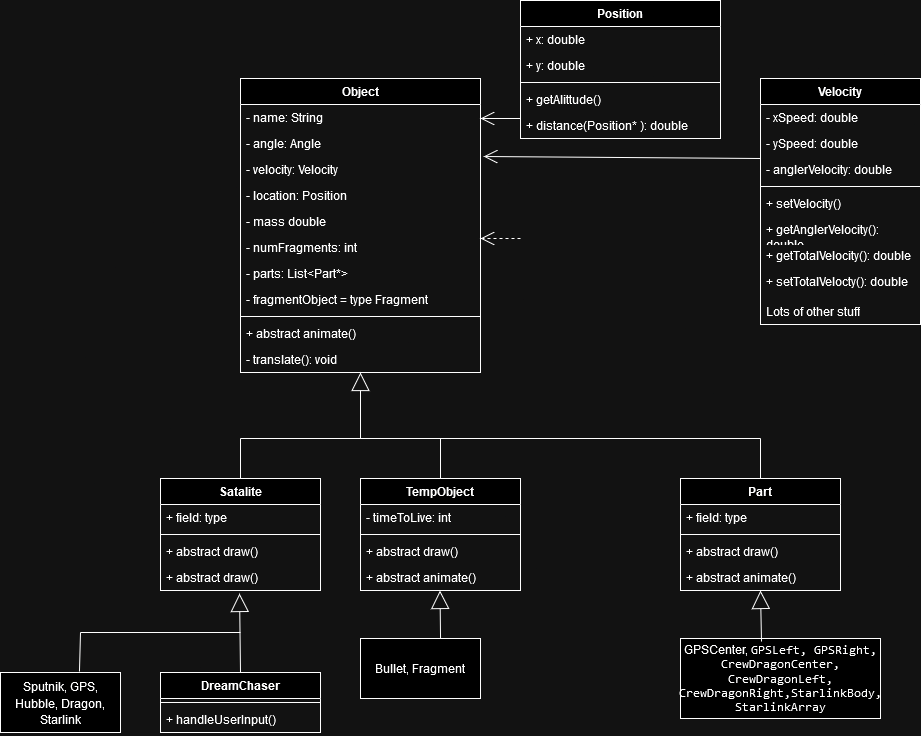

The diagram above was exported from draw.io. Its source (the exported page's mxGraphModel, read from the mxfile embedded in the PNG):
<mxGraphModel dx="2140" dy="626" grid="1" gridSize="10" guides="1" tooltips="1" connect="1" arrows="1" fold="1" page="1" pageScale="1" pageWidth="850" pageHeight="1100" math="0" shadow="0">
  <root>
    <mxCell id="0" />
    <mxCell id="1" parent="0" />
    <mxCell id="dltjfZeLwadFpsdkmaOR-1" value="Object" style="swimlane;fontStyle=1;align=center;verticalAlign=top;childLayout=stackLayout;horizontal=1;startSize=26;horizontalStack=0;resizeParent=1;resizeParentMax=0;resizeLast=0;collapsible=1;marginBottom=0;whiteSpace=wrap;html=1;" vertex="1" parent="1">
      <mxGeometry x="120" y="160" width="240" height="294" as="geometry" />
    </mxCell>
    <mxCell id="dltjfZeLwadFpsdkmaOR-46" value="- name: String" style="text;strokeColor=none;fillColor=none;align=left;verticalAlign=top;spacingLeft=4;spacingRight=4;overflow=hidden;rotatable=0;points=[[0,0.5],[1,0.5]];portConstraint=eastwest;whiteSpace=wrap;html=1;" vertex="1" parent="dltjfZeLwadFpsdkmaOR-1">
      <mxGeometry y="26" width="240" height="26" as="geometry" />
    </mxCell>
    <mxCell id="dltjfZeLwadFpsdkmaOR-2" value="- angle: Angle" style="text;strokeColor=none;fillColor=none;align=left;verticalAlign=top;spacingLeft=4;spacingRight=4;overflow=hidden;rotatable=0;points=[[0,0.5],[1,0.5]];portConstraint=eastwest;whiteSpace=wrap;html=1;" vertex="1" parent="dltjfZeLwadFpsdkmaOR-1">
      <mxGeometry y="52" width="240" height="26" as="geometry" />
    </mxCell>
    <mxCell id="dltjfZeLwadFpsdkmaOR-5" value="- velocity: Velocity" style="text;strokeColor=none;fillColor=none;align=left;verticalAlign=top;spacingLeft=4;spacingRight=4;overflow=hidden;rotatable=0;points=[[0,0.5],[1,0.5]];portConstraint=eastwest;whiteSpace=wrap;html=1;" vertex="1" parent="dltjfZeLwadFpsdkmaOR-1">
      <mxGeometry y="78" width="240" height="26" as="geometry" />
    </mxCell>
    <mxCell id="dltjfZeLwadFpsdkmaOR-21" value="- location: Position" style="text;strokeColor=none;fillColor=none;align=left;verticalAlign=top;spacingLeft=4;spacingRight=4;overflow=hidden;rotatable=0;points=[[0,0.5],[1,0.5]];portConstraint=eastwest;whiteSpace=wrap;html=1;" vertex="1" parent="dltjfZeLwadFpsdkmaOR-1">
      <mxGeometry y="104" width="240" height="26" as="geometry" />
    </mxCell>
    <mxCell id="dltjfZeLwadFpsdkmaOR-10" value="- mass double" style="text;strokeColor=none;fillColor=none;align=left;verticalAlign=top;spacingLeft=4;spacingRight=4;overflow=hidden;rotatable=0;points=[[0,0.5],[1,0.5]];portConstraint=eastwest;whiteSpace=wrap;html=1;" vertex="1" parent="dltjfZeLwadFpsdkmaOR-1">
      <mxGeometry y="130" width="240" height="26" as="geometry" />
    </mxCell>
    <mxCell id="dltjfZeLwadFpsdkmaOR-28" value="- numFragments: int" style="text;strokeColor=none;fillColor=none;align=left;verticalAlign=top;spacingLeft=4;spacingRight=4;overflow=hidden;rotatable=0;points=[[0,0.5],[1,0.5]];portConstraint=eastwest;whiteSpace=wrap;html=1;" vertex="1" parent="dltjfZeLwadFpsdkmaOR-1">
      <mxGeometry y="156" width="240" height="26" as="geometry" />
    </mxCell>
    <mxCell id="dltjfZeLwadFpsdkmaOR-29" value="- parts: List&amp;lt;Part*&amp;gt;" style="text;strokeColor=none;fillColor=none;align=left;verticalAlign=top;spacingLeft=4;spacingRight=4;overflow=hidden;rotatable=0;points=[[0,0.5],[1,0.5]];portConstraint=eastwest;whiteSpace=wrap;html=1;" vertex="1" parent="dltjfZeLwadFpsdkmaOR-1">
      <mxGeometry y="182" width="240" height="26" as="geometry" />
    </mxCell>
    <mxCell id="dltjfZeLwadFpsdkmaOR-30" value="- fragmentObject = type Fragment" style="text;strokeColor=none;fillColor=none;align=left;verticalAlign=top;spacingLeft=4;spacingRight=4;overflow=hidden;rotatable=0;points=[[0,0.5],[1,0.5]];portConstraint=eastwest;whiteSpace=wrap;html=1;" vertex="1" parent="dltjfZeLwadFpsdkmaOR-1">
      <mxGeometry y="208" width="240" height="26" as="geometry" />
    </mxCell>
    <mxCell id="dltjfZeLwadFpsdkmaOR-3" value="" style="line;strokeWidth=1;fillColor=none;align=left;verticalAlign=middle;spacingTop=-1;spacingLeft=3;spacingRight=3;rotatable=0;labelPosition=right;points=[];portConstraint=eastwest;strokeColor=inherit;" vertex="1" parent="dltjfZeLwadFpsdkmaOR-1">
      <mxGeometry y="234" width="240" height="8" as="geometry" />
    </mxCell>
    <mxCell id="dltjfZeLwadFpsdkmaOR-4" value="+ abstract animate()" style="text;strokeColor=none;fillColor=none;align=left;verticalAlign=top;spacingLeft=4;spacingRight=4;overflow=hidden;rotatable=0;points=[[0,0.5],[1,0.5]];portConstraint=eastwest;whiteSpace=wrap;html=1;" vertex="1" parent="dltjfZeLwadFpsdkmaOR-1">
      <mxGeometry y="242" width="240" height="26" as="geometry" />
    </mxCell>
    <mxCell id="dltjfZeLwadFpsdkmaOR-71" value="- translate(): void" style="text;strokeColor=none;fillColor=none;align=left;verticalAlign=top;spacingLeft=4;spacingRight=4;overflow=hidden;rotatable=0;points=[[0,0.5],[1,0.5]];portConstraint=eastwest;whiteSpace=wrap;html=1;" vertex="1" parent="dltjfZeLwadFpsdkmaOR-1">
      <mxGeometry y="268" width="240" height="26" as="geometry" />
    </mxCell>
    <mxCell id="dltjfZeLwadFpsdkmaOR-11" value="Velocity" style="swimlane;fontStyle=1;align=center;verticalAlign=top;childLayout=stackLayout;horizontal=1;startSize=26;horizontalStack=0;resizeParent=1;resizeParentMax=0;resizeLast=0;collapsible=1;marginBottom=0;whiteSpace=wrap;html=1;" vertex="1" parent="1">
      <mxGeometry x="640" y="160" width="160" height="246" as="geometry" />
    </mxCell>
    <mxCell id="dltjfZeLwadFpsdkmaOR-12" value="- xSpeed: double" style="text;strokeColor=none;fillColor=none;align=left;verticalAlign=top;spacingLeft=4;spacingRight=4;overflow=hidden;rotatable=0;points=[[0,0.5],[1,0.5]];portConstraint=eastwest;whiteSpace=wrap;html=1;" vertex="1" parent="dltjfZeLwadFpsdkmaOR-11">
      <mxGeometry y="26" width="160" height="26" as="geometry" />
    </mxCell>
    <mxCell id="dltjfZeLwadFpsdkmaOR-15" value="- ySpeed: double" style="text;strokeColor=none;fillColor=none;align=left;verticalAlign=top;spacingLeft=4;spacingRight=4;overflow=hidden;rotatable=0;points=[[0,0.5],[1,0.5]];portConstraint=eastwest;whiteSpace=wrap;html=1;" vertex="1" parent="dltjfZeLwadFpsdkmaOR-11">
      <mxGeometry y="52" width="160" height="26" as="geometry" />
    </mxCell>
    <mxCell id="dltjfZeLwadFpsdkmaOR-16" value="- anglerVelocity: double" style="text;strokeColor=none;fillColor=none;align=left;verticalAlign=top;spacingLeft=4;spacingRight=4;overflow=hidden;rotatable=0;points=[[0,0.5],[1,0.5]];portConstraint=eastwest;whiteSpace=wrap;html=1;" vertex="1" parent="dltjfZeLwadFpsdkmaOR-11">
      <mxGeometry y="78" width="160" height="26" as="geometry" />
    </mxCell>
    <mxCell id="dltjfZeLwadFpsdkmaOR-13" value="" style="line;strokeWidth=1;fillColor=none;align=left;verticalAlign=middle;spacingTop=-1;spacingLeft=3;spacingRight=3;rotatable=0;labelPosition=right;points=[];portConstraint=eastwest;strokeColor=inherit;" vertex="1" parent="dltjfZeLwadFpsdkmaOR-11">
      <mxGeometry y="104" width="160" height="8" as="geometry" />
    </mxCell>
    <mxCell id="dltjfZeLwadFpsdkmaOR-14" value="+ setVelocity()" style="text;strokeColor=none;fillColor=none;align=left;verticalAlign=top;spacingLeft=4;spacingRight=4;overflow=hidden;rotatable=0;points=[[0,0.5],[1,0.5]];portConstraint=eastwest;whiteSpace=wrap;html=1;" vertex="1" parent="dltjfZeLwadFpsdkmaOR-11">
      <mxGeometry y="112" width="160" height="26" as="geometry" />
    </mxCell>
    <mxCell id="dltjfZeLwadFpsdkmaOR-17" value="+ getAnglerVelocity(): double" style="text;strokeColor=none;fillColor=none;align=left;verticalAlign=top;spacingLeft=4;spacingRight=4;overflow=hidden;rotatable=0;points=[[0,0.5],[1,0.5]];portConstraint=eastwest;whiteSpace=wrap;html=1;" vertex="1" parent="dltjfZeLwadFpsdkmaOR-11">
      <mxGeometry y="138" width="160" height="26" as="geometry" />
    </mxCell>
    <mxCell id="dltjfZeLwadFpsdkmaOR-18" value="+ getTotalVelocity(): double" style="text;strokeColor=none;fillColor=none;align=left;verticalAlign=top;spacingLeft=4;spacingRight=4;overflow=hidden;rotatable=0;points=[[0,0.5],[1,0.5]];portConstraint=eastwest;whiteSpace=wrap;html=1;" vertex="1" parent="dltjfZeLwadFpsdkmaOR-11">
      <mxGeometry y="164" width="160" height="26" as="geometry" />
    </mxCell>
    <mxCell id="dltjfZeLwadFpsdkmaOR-19" value="+ setTotalVelocty(): double" style="text;strokeColor=none;fillColor=none;align=left;verticalAlign=top;spacingLeft=4;spacingRight=4;overflow=hidden;rotatable=0;points=[[0,0.5],[1,0.5]];portConstraint=eastwest;whiteSpace=wrap;html=1;" vertex="1" parent="dltjfZeLwadFpsdkmaOR-11">
      <mxGeometry y="190" width="160" height="30" as="geometry" />
    </mxCell>
    <mxCell id="dltjfZeLwadFpsdkmaOR-20" value="Lots of other stuff" style="text;strokeColor=none;fillColor=none;align=left;verticalAlign=top;spacingLeft=4;spacingRight=4;overflow=hidden;rotatable=0;points=[[0,0.5],[1,0.5]];portConstraint=eastwest;whiteSpace=wrap;html=1;" vertex="1" parent="dltjfZeLwadFpsdkmaOR-11">
      <mxGeometry y="220" width="160" height="26" as="geometry" />
    </mxCell>
    <mxCell id="dltjfZeLwadFpsdkmaOR-22" value="Position" style="swimlane;fontStyle=1;align=center;verticalAlign=top;childLayout=stackLayout;horizontal=1;startSize=26;horizontalStack=0;resizeParent=1;resizeParentMax=0;resizeLast=0;collapsible=1;marginBottom=0;whiteSpace=wrap;html=1;" vertex="1" parent="1">
      <mxGeometry x="400" y="82" width="200" height="138" as="geometry" />
    </mxCell>
    <mxCell id="dltjfZeLwadFpsdkmaOR-23" value="+ x: double" style="text;strokeColor=none;fillColor=none;align=left;verticalAlign=top;spacingLeft=4;spacingRight=4;overflow=hidden;rotatable=0;points=[[0,0.5],[1,0.5]];portConstraint=eastwest;whiteSpace=wrap;html=1;" vertex="1" parent="dltjfZeLwadFpsdkmaOR-22">
      <mxGeometry y="26" width="200" height="26" as="geometry" />
    </mxCell>
    <mxCell id="dltjfZeLwadFpsdkmaOR-26" value="+ y: double" style="text;strokeColor=none;fillColor=none;align=left;verticalAlign=top;spacingLeft=4;spacingRight=4;overflow=hidden;rotatable=0;points=[[0,0.5],[1,0.5]];portConstraint=eastwest;whiteSpace=wrap;html=1;" vertex="1" parent="dltjfZeLwadFpsdkmaOR-22">
      <mxGeometry y="52" width="200" height="26" as="geometry" />
    </mxCell>
    <mxCell id="dltjfZeLwadFpsdkmaOR-24" value="" style="line;strokeWidth=1;fillColor=none;align=left;verticalAlign=middle;spacingTop=-1;spacingLeft=3;spacingRight=3;rotatable=0;labelPosition=right;points=[];portConstraint=eastwest;strokeColor=inherit;" vertex="1" parent="dltjfZeLwadFpsdkmaOR-22">
      <mxGeometry y="78" width="200" height="8" as="geometry" />
    </mxCell>
    <mxCell id="dltjfZeLwadFpsdkmaOR-25" value="+ getAlittude()" style="text;strokeColor=none;fillColor=none;align=left;verticalAlign=top;spacingLeft=4;spacingRight=4;overflow=hidden;rotatable=0;points=[[0,0.5],[1,0.5]];portConstraint=eastwest;whiteSpace=wrap;html=1;" vertex="1" parent="dltjfZeLwadFpsdkmaOR-22">
      <mxGeometry y="86" width="200" height="26" as="geometry" />
    </mxCell>
    <mxCell id="dltjfZeLwadFpsdkmaOR-27" value="+ distance(Position* ): double" style="text;strokeColor=none;fillColor=none;align=left;verticalAlign=top;spacingLeft=4;spacingRight=4;overflow=hidden;rotatable=0;points=[[0,0.5],[1,0.5]];portConstraint=eastwest;whiteSpace=wrap;html=1;" vertex="1" parent="dltjfZeLwadFpsdkmaOR-22">
      <mxGeometry y="112" width="200" height="26" as="geometry" />
    </mxCell>
    <mxCell id="dltjfZeLwadFpsdkmaOR-35" value="Satalite" style="swimlane;fontStyle=1;align=center;verticalAlign=top;childLayout=stackLayout;horizontal=1;startSize=26;horizontalStack=0;resizeParent=1;resizeParentMax=0;resizeLast=0;collapsible=1;marginBottom=0;whiteSpace=wrap;html=1;" vertex="1" parent="1">
      <mxGeometry x="40" y="560" width="160" height="112" as="geometry" />
    </mxCell>
    <mxCell id="dltjfZeLwadFpsdkmaOR-36" value="+ field: type" style="text;strokeColor=none;fillColor=none;align=left;verticalAlign=top;spacingLeft=4;spacingRight=4;overflow=hidden;rotatable=0;points=[[0,0.5],[1,0.5]];portConstraint=eastwest;whiteSpace=wrap;html=1;" vertex="1" parent="dltjfZeLwadFpsdkmaOR-35">
      <mxGeometry y="26" width="160" height="26" as="geometry" />
    </mxCell>
    <mxCell id="dltjfZeLwadFpsdkmaOR-37" value="" style="line;strokeWidth=1;fillColor=none;align=left;verticalAlign=middle;spacingTop=-1;spacingLeft=3;spacingRight=3;rotatable=0;labelPosition=right;points=[];portConstraint=eastwest;strokeColor=inherit;" vertex="1" parent="dltjfZeLwadFpsdkmaOR-35">
      <mxGeometry y="52" width="160" height="8" as="geometry" />
    </mxCell>
    <mxCell id="dltjfZeLwadFpsdkmaOR-38" value="+ abstract draw()" style="text;strokeColor=none;fillColor=none;align=left;verticalAlign=top;spacingLeft=4;spacingRight=4;overflow=hidden;rotatable=0;points=[[0,0.5],[1,0.5]];portConstraint=eastwest;whiteSpace=wrap;html=1;" vertex="1" parent="dltjfZeLwadFpsdkmaOR-35">
      <mxGeometry y="60" width="160" height="26" as="geometry" />
    </mxCell>
    <mxCell id="dltjfZeLwadFpsdkmaOR-43" value="+ abstract draw()" style="text;strokeColor=none;fillColor=none;align=left;verticalAlign=top;spacingLeft=4;spacingRight=4;overflow=hidden;rotatable=0;points=[[0,0.5],[1,0.5]];portConstraint=eastwest;whiteSpace=wrap;html=1;" vertex="1" parent="dltjfZeLwadFpsdkmaOR-35">
      <mxGeometry y="86" width="160" height="26" as="geometry" />
    </mxCell>
    <mxCell id="dltjfZeLwadFpsdkmaOR-39" value="Part" style="swimlane;fontStyle=1;align=center;verticalAlign=top;childLayout=stackLayout;horizontal=1;startSize=26;horizontalStack=0;resizeParent=1;resizeParentMax=0;resizeLast=0;collapsible=1;marginBottom=0;whiteSpace=wrap;html=1;" vertex="1" parent="1">
      <mxGeometry x="560" y="560" width="160" height="112" as="geometry" />
    </mxCell>
    <mxCell id="dltjfZeLwadFpsdkmaOR-40" value="+ field: type" style="text;strokeColor=none;fillColor=none;align=left;verticalAlign=top;spacingLeft=4;spacingRight=4;overflow=hidden;rotatable=0;points=[[0,0.5],[1,0.5]];portConstraint=eastwest;whiteSpace=wrap;html=1;" vertex="1" parent="dltjfZeLwadFpsdkmaOR-39">
      <mxGeometry y="26" width="160" height="26" as="geometry" />
    </mxCell>
    <mxCell id="dltjfZeLwadFpsdkmaOR-41" value="" style="line;strokeWidth=1;fillColor=none;align=left;verticalAlign=middle;spacingTop=-1;spacingLeft=3;spacingRight=3;rotatable=0;labelPosition=right;points=[];portConstraint=eastwest;strokeColor=inherit;" vertex="1" parent="dltjfZeLwadFpsdkmaOR-39">
      <mxGeometry y="52" width="160" height="8" as="geometry" />
    </mxCell>
    <mxCell id="dltjfZeLwadFpsdkmaOR-42" value="+ abstract draw()" style="text;strokeColor=none;fillColor=none;align=left;verticalAlign=top;spacingLeft=4;spacingRight=4;overflow=hidden;rotatable=0;points=[[0,0.5],[1,0.5]];portConstraint=eastwest;whiteSpace=wrap;html=1;" vertex="1" parent="dltjfZeLwadFpsdkmaOR-39">
      <mxGeometry y="60" width="160" height="26" as="geometry" />
    </mxCell>
    <mxCell id="dltjfZeLwadFpsdkmaOR-73" value="+ abstract animate()" style="text;strokeColor=none;fillColor=none;align=left;verticalAlign=top;spacingLeft=4;spacingRight=4;overflow=hidden;rotatable=0;points=[[0,0.5],[1,0.5]];portConstraint=eastwest;whiteSpace=wrap;html=1;" vertex="1" parent="dltjfZeLwadFpsdkmaOR-39">
      <mxGeometry y="86" width="160" height="26" as="geometry" />
    </mxCell>
    <mxCell id="dltjfZeLwadFpsdkmaOR-47" value="" style="endArrow=open;endSize=12;dashed=1;html=1;rounded=0;" edge="1" parent="1">
      <mxGeometry width="160" relative="1" as="geometry">
        <mxPoint x="400" y="320" as="sourcePoint" />
        <mxPoint x="360" y="320" as="targetPoint" />
      </mxGeometry>
    </mxCell>
    <mxCell id="dltjfZeLwadFpsdkmaOR-48" value="" style="endArrow=open;endFill=1;endSize=12;html=1;rounded=0;" edge="1" parent="1">
      <mxGeometry width="160" relative="1" as="geometry">
        <mxPoint x="400" y="200" as="sourcePoint" />
        <mxPoint x="360" y="200" as="targetPoint" />
      </mxGeometry>
    </mxCell>
    <mxCell id="dltjfZeLwadFpsdkmaOR-50" value="" style="endArrow=open;endFill=1;endSize=12;html=1;rounded=0;entryX=1.013;entryY=0;entryDx=0;entryDy=0;entryPerimeter=0;" edge="1" parent="1" target="dltjfZeLwadFpsdkmaOR-5">
      <mxGeometry width="160" relative="1" as="geometry">
        <mxPoint x="640" y="240" as="sourcePoint" />
        <mxPoint x="370" y="240" as="targetPoint" />
      </mxGeometry>
    </mxCell>
    <mxCell id="dltjfZeLwadFpsdkmaOR-52" value="" style="endArrow=block;endSize=16;endFill=0;html=1;rounded=0;entryX=0.5;entryY=1;entryDx=0;entryDy=0;" edge="1" parent="1" target="dltjfZeLwadFpsdkmaOR-1">
      <mxGeometry width="160" relative="1" as="geometry">
        <mxPoint x="240" y="520" as="sourcePoint" />
        <mxPoint x="540" y="530" as="targetPoint" />
      </mxGeometry>
    </mxCell>
    <mxCell id="dltjfZeLwadFpsdkmaOR-53" value="" style="endArrow=none;html=1;rounded=0;exitX=0.5;exitY=0;exitDx=0;exitDy=0;" edge="1" parent="1" source="dltjfZeLwadFpsdkmaOR-39">
      <mxGeometry width="50" height="50" relative="1" as="geometry">
        <mxPoint x="560" y="550" as="sourcePoint" />
        <mxPoint x="640" y="520" as="targetPoint" />
      </mxGeometry>
    </mxCell>
    <mxCell id="dltjfZeLwadFpsdkmaOR-54" value="" style="endArrow=none;html=1;rounded=0;" edge="1" parent="1">
      <mxGeometry width="50" height="50" relative="1" as="geometry">
        <mxPoint x="320" y="560" as="sourcePoint" />
        <mxPoint x="320" y="520" as="targetPoint" />
      </mxGeometry>
    </mxCell>
    <mxCell id="dltjfZeLwadFpsdkmaOR-55" value="" style="endArrow=none;html=1;rounded=0;entryX=0.5;entryY=0;entryDx=0;entryDy=0;" edge="1" parent="1" target="dltjfZeLwadFpsdkmaOR-35">
      <mxGeometry width="50" height="50" relative="1" as="geometry">
        <mxPoint x="120" y="520" as="sourcePoint" />
        <mxPoint x="540" y="540" as="targetPoint" />
      </mxGeometry>
    </mxCell>
    <mxCell id="dltjfZeLwadFpsdkmaOR-56" value="" style="endArrow=none;html=1;rounded=0;" edge="1" parent="1">
      <mxGeometry width="50" height="50" relative="1" as="geometry">
        <mxPoint x="120" y="520" as="sourcePoint" />
        <mxPoint x="640" y="520" as="targetPoint" />
      </mxGeometry>
    </mxCell>
    <mxCell id="dltjfZeLwadFpsdkmaOR-57" value="&lt;h3&gt;&lt;font style=&quot;font-size: 12px;&quot;&gt;&lt;span style=&quot;font-weight: normal;&quot;&gt;Sputnik, &lt;/span&gt;&lt;span style=&quot;font-weight: normal;&quot;&gt;GPS, &lt;/span&gt;&lt;span style=&quot;font-weight: normal;&quot;&gt;Hubble, &lt;/span&gt;&lt;span style=&quot;font-weight: normal;&quot;&gt;Dragon, &lt;/span&gt;&lt;span style=&quot;font-weight: normal;&quot;&gt;Starlink&lt;/span&gt;&lt;/font&gt;&lt;/h3&gt;" style="rounded=0;whiteSpace=wrap;html=1;" vertex="1" parent="1">
      <mxGeometry x="-120" y="754" width="120" height="60" as="geometry" />
    </mxCell>
    <mxCell id="dltjfZeLwadFpsdkmaOR-59" value="DreamChaser" style="swimlane;fontStyle=1;align=center;verticalAlign=top;childLayout=stackLayout;horizontal=1;startSize=26;horizontalStack=0;resizeParent=1;resizeParentMax=0;resizeLast=0;collapsible=1;marginBottom=0;whiteSpace=wrap;html=1;" vertex="1" parent="1">
      <mxGeometry x="40" y="754" width="160" height="60" as="geometry" />
    </mxCell>
    <mxCell id="dltjfZeLwadFpsdkmaOR-61" value="" style="line;strokeWidth=1;fillColor=none;align=left;verticalAlign=middle;spacingTop=-1;spacingLeft=3;spacingRight=3;rotatable=0;labelPosition=right;points=[];portConstraint=eastwest;strokeColor=inherit;" vertex="1" parent="dltjfZeLwadFpsdkmaOR-59">
      <mxGeometry y="26" width="160" height="8" as="geometry" />
    </mxCell>
    <mxCell id="dltjfZeLwadFpsdkmaOR-62" value="+ handleUserInput()" style="text;strokeColor=none;fillColor=none;align=left;verticalAlign=top;spacingLeft=4;spacingRight=4;overflow=hidden;rotatable=0;points=[[0,0.5],[1,0.5]];portConstraint=eastwest;whiteSpace=wrap;html=1;" vertex="1" parent="dltjfZeLwadFpsdkmaOR-59">
      <mxGeometry y="34" width="160" height="26" as="geometry" />
    </mxCell>
    <mxCell id="dltjfZeLwadFpsdkmaOR-63" value="&lt;div&gt;GPSCenter, &lt;code&gt;GPSLeft, &lt;/code&gt;&lt;code&gt;GPSRight, &lt;/code&gt;&lt;code&gt;CrewDragonCenter, &lt;/code&gt;&lt;code&gt;CrewDragonLeft, &lt;/code&gt;&lt;code&gt;CrewDragonRight,&lt;/code&gt;&lt;code&gt;StarlinkBody, &lt;/code&gt;&lt;code&gt;StarlinkArray&lt;/code&gt;&lt;/div&gt;" style="html=1;whiteSpace=wrap;" vertex="1" parent="1">
      <mxGeometry x="560" y="720" width="200" height="80" as="geometry" />
    </mxCell>
    <mxCell id="dltjfZeLwadFpsdkmaOR-64" value="" style="endArrow=block;endSize=16;endFill=0;html=1;rounded=0;entryX=0.494;entryY=1.115;entryDx=0;entryDy=0;exitX=0.5;exitY=0;exitDx=0;exitDy=0;entryPerimeter=0;" edge="1" parent="1" source="dltjfZeLwadFpsdkmaOR-59" target="dltjfZeLwadFpsdkmaOR-43">
      <mxGeometry width="160" relative="1" as="geometry">
        <mxPoint x="-20" y="714" as="sourcePoint" />
        <mxPoint x="120" y="706" as="targetPoint" />
      </mxGeometry>
    </mxCell>
    <mxCell id="dltjfZeLwadFpsdkmaOR-65" value="" style="endArrow=block;endSize=16;endFill=0;html=1;rounded=0;entryX=0.5;entryY=1;entryDx=0;entryDy=0;exitX=0.405;exitY=0.038;exitDx=0;exitDy=0;exitPerimeter=0;" edge="1" parent="1" source="dltjfZeLwadFpsdkmaOR-63" target="dltjfZeLwadFpsdkmaOR-39">
      <mxGeometry width="160" relative="1" as="geometry">
        <mxPoint x="660" y="700" as="sourcePoint" />
        <mxPoint x="670" y="670" as="targetPoint" />
      </mxGeometry>
    </mxCell>
    <mxCell id="dltjfZeLwadFpsdkmaOR-66" value="" style="endArrow=none;html=1;rounded=0;" edge="1" parent="1">
      <mxGeometry width="50" height="50" relative="1" as="geometry">
        <mxPoint x="-40" y="714" as="sourcePoint" />
        <mxPoint x="120" y="714" as="targetPoint" />
      </mxGeometry>
    </mxCell>
    <mxCell id="dltjfZeLwadFpsdkmaOR-67" value="" style="endArrow=none;html=1;rounded=0;entryX=0.658;entryY=-0.017;entryDx=0;entryDy=0;entryPerimeter=0;" edge="1" parent="1" target="dltjfZeLwadFpsdkmaOR-57">
      <mxGeometry width="50" height="50" relative="1" as="geometry">
        <mxPoint x="-40" y="714" as="sourcePoint" />
        <mxPoint x="-40" y="744" as="targetPoint" />
      </mxGeometry>
    </mxCell>
    <mxCell id="dltjfZeLwadFpsdkmaOR-76" value="TempObject" style="swimlane;fontStyle=1;align=center;verticalAlign=top;childLayout=stackLayout;horizontal=1;startSize=26;horizontalStack=0;resizeParent=1;resizeParentMax=0;resizeLast=0;collapsible=1;marginBottom=0;whiteSpace=wrap;html=1;" vertex="1" parent="1">
      <mxGeometry x="240" y="560" width="160" height="112" as="geometry" />
    </mxCell>
    <mxCell id="dltjfZeLwadFpsdkmaOR-77" value="- timeToLive: int" style="text;strokeColor=none;fillColor=none;align=left;verticalAlign=top;spacingLeft=4;spacingRight=4;overflow=hidden;rotatable=0;points=[[0,0.5],[1,0.5]];portConstraint=eastwest;whiteSpace=wrap;html=1;" vertex="1" parent="dltjfZeLwadFpsdkmaOR-76">
      <mxGeometry y="26" width="160" height="26" as="geometry" />
    </mxCell>
    <mxCell id="dltjfZeLwadFpsdkmaOR-78" value="" style="line;strokeWidth=1;fillColor=none;align=left;verticalAlign=middle;spacingTop=-1;spacingLeft=3;spacingRight=3;rotatable=0;labelPosition=right;points=[];portConstraint=eastwest;strokeColor=inherit;" vertex="1" parent="dltjfZeLwadFpsdkmaOR-76">
      <mxGeometry y="52" width="160" height="8" as="geometry" />
    </mxCell>
    <mxCell id="dltjfZeLwadFpsdkmaOR-79" value="+ abstract draw()" style="text;strokeColor=none;fillColor=none;align=left;verticalAlign=top;spacingLeft=4;spacingRight=4;overflow=hidden;rotatable=0;points=[[0,0.5],[1,0.5]];portConstraint=eastwest;whiteSpace=wrap;html=1;" vertex="1" parent="dltjfZeLwadFpsdkmaOR-76">
      <mxGeometry y="60" width="160" height="26" as="geometry" />
    </mxCell>
    <mxCell id="dltjfZeLwadFpsdkmaOR-80" value="+ abstract animate()" style="text;strokeColor=none;fillColor=none;align=left;verticalAlign=top;spacingLeft=4;spacingRight=4;overflow=hidden;rotatable=0;points=[[0,0.5],[1,0.5]];portConstraint=eastwest;whiteSpace=wrap;html=1;" vertex="1" parent="dltjfZeLwadFpsdkmaOR-76">
      <mxGeometry y="86" width="160" height="26" as="geometry" />
    </mxCell>
    <mxCell id="dltjfZeLwadFpsdkmaOR-81" value="Bullet, Fragment" style="rounded=0;whiteSpace=wrap;html=1;" vertex="1" parent="1">
      <mxGeometry x="240" y="720" width="120" height="60" as="geometry" />
    </mxCell>
    <mxCell id="dltjfZeLwadFpsdkmaOR-82" value="" style="endArrow=block;endSize=16;endFill=0;html=1;rounded=0;exitX=0.667;exitY=0;exitDx=0;exitDy=0;exitPerimeter=0;" edge="1" parent="1" source="dltjfZeLwadFpsdkmaOR-81">
      <mxGeometry width="160" relative="1" as="geometry">
        <mxPoint x="319.5" y="712" as="sourcePoint" />
        <mxPoint x="319.5" y="672" as="targetPoint" />
      </mxGeometry>
    </mxCell>
  </root>
</mxGraphModel>